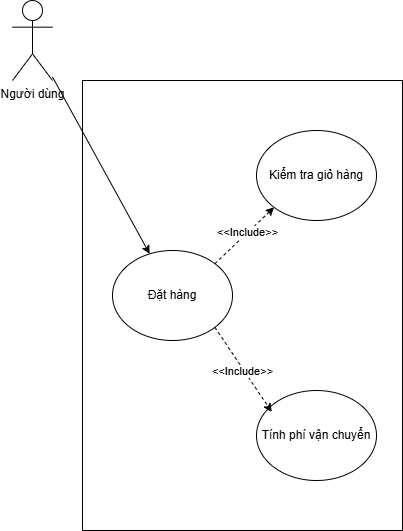

The diagram above was exported from draw.io. Its source (the exported page's mxGraphModel, read from the mxfile embedded in the PNG):
<mxGraphModel dx="1042" dy="562" grid="1" gridSize="10" guides="1" tooltips="1" connect="1" arrows="1" fold="1" page="1" pageScale="1" pageWidth="827" pageHeight="1169" math="0" shadow="0">
  <root>
    <mxCell id="0" />
    <mxCell id="1" parent="0" />
    <mxCell id="D_TlhAiKyd-nqjnboXV3-1" value="" style="rounded=0;whiteSpace=wrap;html=1;" vertex="1" parent="1">
      <mxGeometry x="240" y="120" width="320" height="450" as="geometry" />
    </mxCell>
    <mxCell id="D_TlhAiKyd-nqjnboXV3-2" value="Đặt hàng" style="ellipse;whiteSpace=wrap;html=1;" vertex="1" parent="1">
      <mxGeometry x="270" y="290" width="120" height="90" as="geometry" />
    </mxCell>
    <mxCell id="D_TlhAiKyd-nqjnboXV3-3" value="Kiểm tra giỏ hàng" style="ellipse;whiteSpace=wrap;html=1;" vertex="1" parent="1">
      <mxGeometry x="414" y="170" width="120" height="90" as="geometry" />
    </mxCell>
    <mxCell id="D_TlhAiKyd-nqjnboXV3-4" value="Tính phí vận chuyển" style="ellipse;whiteSpace=wrap;html=1;" vertex="1" parent="1">
      <mxGeometry x="414" y="430" width="120" height="90" as="geometry" />
    </mxCell>
    <mxCell id="D_TlhAiKyd-nqjnboXV3-5" value="Người dùng" style="shape=umlActor;verticalLabelPosition=bottom;verticalAlign=top;html=1;outlineConnect=0;" vertex="1" parent="1">
      <mxGeometry x="170" y="40" width="40" height="80" as="geometry" />
    </mxCell>
    <mxCell id="D_TlhAiKyd-nqjnboXV3-6" value="" style="endArrow=classic;html=1;rounded=0;" edge="1" parent="1" source="D_TlhAiKyd-nqjnboXV3-5" target="D_TlhAiKyd-nqjnboXV3-2">
      <mxGeometry width="50" height="50" relative="1" as="geometry">
        <mxPoint x="390" y="320" as="sourcePoint" />
        <mxPoint x="440" y="270" as="targetPoint" />
      </mxGeometry>
    </mxCell>
    <mxCell id="D_TlhAiKyd-nqjnboXV3-7" value="" style="endArrow=classic;html=1;rounded=0;exitX=1;exitY=0;exitDx=0;exitDy=0;entryX=0;entryY=1;entryDx=0;entryDy=0;dashed=1;" edge="1" parent="1" source="D_TlhAiKyd-nqjnboXV3-2" target="D_TlhAiKyd-nqjnboXV3-3">
      <mxGeometry width="50" height="50" relative="1" as="geometry">
        <mxPoint x="390" y="320" as="sourcePoint" />
        <mxPoint x="440" y="270" as="targetPoint" />
      </mxGeometry>
    </mxCell>
    <mxCell id="D_TlhAiKyd-nqjnboXV3-9" value="&amp;lt;&amp;lt;Include&amp;gt;&amp;gt;" style="edgeLabel;html=1;align=center;verticalAlign=middle;resizable=0;points=[];" vertex="1" connectable="0" parent="D_TlhAiKyd-nqjnboXV3-7">
      <mxGeometry x="0.0935" y="1" relative="1" as="geometry">
        <mxPoint as="offset" />
      </mxGeometry>
    </mxCell>
    <mxCell id="D_TlhAiKyd-nqjnboXV3-8" value="" style="endArrow=classic;html=1;rounded=0;exitX=1;exitY=1;exitDx=0;exitDy=0;entryX=0.127;entryY=0.238;entryDx=0;entryDy=0;dashed=1;entryPerimeter=0;" edge="1" parent="1" source="D_TlhAiKyd-nqjnboXV3-2" target="D_TlhAiKyd-nqjnboXV3-4">
      <mxGeometry width="50" height="50" relative="1" as="geometry">
        <mxPoint x="390" y="320" as="sourcePoint" />
        <mxPoint x="440" y="270" as="targetPoint" />
      </mxGeometry>
    </mxCell>
    <mxCell id="D_TlhAiKyd-nqjnboXV3-10" value="&amp;lt;&amp;lt;Include&amp;gt;&amp;gt;" style="edgeLabel;html=1;align=center;verticalAlign=middle;resizable=0;points=[];" vertex="1" connectable="0" parent="D_TlhAiKyd-nqjnboXV3-8">
      <mxGeometry x="-0.0824" y="-1" relative="1" as="geometry">
        <mxPoint x="2" y="4" as="offset" />
      </mxGeometry>
    </mxCell>
  </root>
</mxGraphModel>